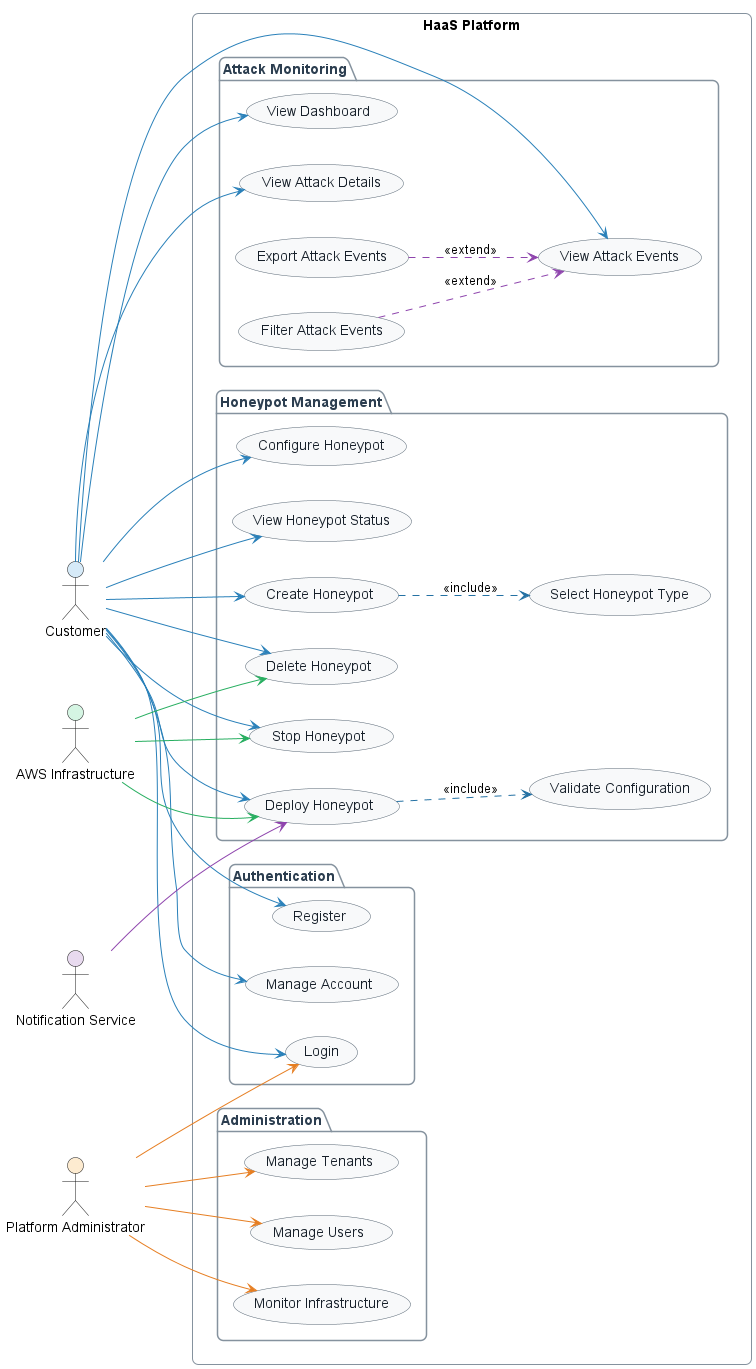

The diagram above was rendered by PlantUML. Its source (embedded in the PNG):
@startuml
left to right direction

skinparam backgroundColor white
skinparam shadowing false
skinparam roundcorner 12

skinparam usecase {
  BackgroundColor #F8F9FA
  BorderColor #566573
  FontColor #17202A
}

skinparam package {
  BorderColor #85929E
  BackgroundColor #FFFFFF
  FontColor #2C3E50
}

' Actors
actor Customer #D6EAF8
actor "Platform Administrator" as Admin #FDEBD0
actor "AWS Infrastructure" as AWS #D5F5E3
actor "Notification Service" as Notify #E8DAEF

rectangle "HaaS Platform" {

  package "Authentication" {
    usecase "Register" as UC1
    usecase "Login" as UC2
    usecase "Manage Account" as UC3
  }

  package "Honeypot Management" {
    usecase "Create Honeypot" as UC4
    usecase "Select Honeypot Type" as UC5
    usecase "Configure Honeypot" as UC6
    usecase "Deploy Honeypot" as UC7
    usecase "Stop Honeypot" as UC8
    usecase "Delete Honeypot" as UC9
    usecase "View Honeypot Status" as UC10
    usecase "Validate Configuration" as UC11
  }

  package "Attack Monitoring" {
    usecase "View Dashboard" as UC12
    usecase "View Attack Events" as UC13
    usecase "View Attack Details" as UC14
    usecase "Filter Attack Events" as UC15
    usecase "Export Attack Events" as UC16
  }

  package "Administration" {
    usecase "Manage Tenants" as UC17
    usecase "Manage Users" as UC18
    usecase "Monitor Infrastructure" as UC19
  }
}

' Customer associations - BLUE
Customer -[#2980B9]-> UC1
Customer -[#2980B9]-> UC2
Customer -[#2980B9]-> UC3
Customer -[#2980B9]-> UC4
Customer -[#2980B9]-> UC6
Customer -[#2980B9]-> UC7
Customer -[#2980B9]-> UC8
Customer -[#2980B9]-> UC9
Customer -[#2980B9]-> UC10
Customer -[#2980B9]-> UC12
Customer -[#2980B9]-> UC13
Customer -[#2980B9]-> UC14

' Administrator associations - ORANGE
Admin -[#E67E22]-> UC2
Admin -[#E67E22]-> UC17
Admin -[#E67E22]-> UC18
Admin -[#E67E22]-> UC19

' AWS associations - GREEN
AWS -[#27AE60]-> UC7
AWS -[#27AE60]-> UC8
AWS -[#27AE60]-> UC9

' Notification associations - PURPLE
Notify -[#8E44AD]-> UC7

' Include relationships - DARK BLUE
UC4 -[#2471A3,dashed]-> UC5 : <<include>>
UC7 -[#2471A3,dashed]-> UC11 : <<include>>

' Extend relationships - PURPLE
UC15 -[#8E44AD,dashed]-> UC13 : <<extend>>
UC16 -[#8E44AD,dashed]-> UC13 : <<extend>>

@enduml